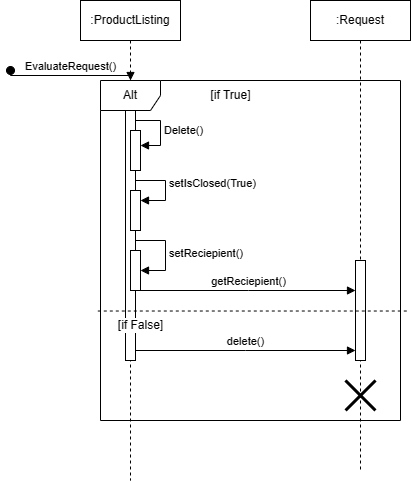

The diagram above was exported from draw.io. Its source (the exported page's mxGraphModel, read from the mxfile embedded in the PNG):
<mxGraphModel dx="1209" dy="735" grid="1" gridSize="10" guides="1" tooltips="1" connect="1" arrows="1" fold="1" page="1" pageScale="1" pageWidth="850" pageHeight="1100" math="0" shadow="0">
  <root>
    <mxCell id="0" />
    <mxCell id="1" parent="0" />
    <mxCell id="aM9ryv3xv72pqoxQDRHE-1" value=":ProductListing" style="shape=umlLifeline;perimeter=lifelinePerimeter;whiteSpace=wrap;html=1;container=0;dropTarget=0;collapsible=0;recursiveResize=0;outlineConnect=0;portConstraint=eastwest;newEdgeStyle={&quot;edgeStyle&quot;:&quot;elbowEdgeStyle&quot;,&quot;elbow&quot;:&quot;vertical&quot;,&quot;curved&quot;:0,&quot;rounded&quot;:0};" parent="1" vertex="1">
      <mxGeometry x="490" y="50" width="100" height="480" as="geometry" />
    </mxCell>
    <mxCell id="aM9ryv3xv72pqoxQDRHE-2" value="" style="html=1;points=[];perimeter=orthogonalPerimeter;outlineConnect=0;targetShapes=umlLifeline;portConstraint=eastwest;newEdgeStyle={&quot;edgeStyle&quot;:&quot;elbowEdgeStyle&quot;,&quot;elbow&quot;:&quot;vertical&quot;,&quot;curved&quot;:0,&quot;rounded&quot;:0};" parent="aM9ryv3xv72pqoxQDRHE-1" vertex="1">
      <mxGeometry x="45" y="80" width="10" height="280" as="geometry" />
    </mxCell>
    <mxCell id="aM9ryv3xv72pqoxQDRHE-3" value="EvaluateRequest()" style="html=1;verticalAlign=bottom;startArrow=oval;endArrow=block;startSize=8;edgeStyle=elbowEdgeStyle;elbow=vertical;curved=0;rounded=0;" parent="aM9ryv3xv72pqoxQDRHE-1" target="aM9ryv3xv72pqoxQDRHE-2" edge="1">
      <mxGeometry relative="1" as="geometry">
        <mxPoint x="-70" y="70" as="sourcePoint" />
      </mxGeometry>
    </mxCell>
    <mxCell id="uTRHJ6DT8DYk-wzD3I9j-3" value="" style="html=1;points=[];perimeter=orthogonalPerimeter;outlineConnect=0;targetShapes=umlLifeline;portConstraint=eastwest;newEdgeStyle={&quot;edgeStyle&quot;:&quot;elbowEdgeStyle&quot;,&quot;elbow&quot;:&quot;vertical&quot;,&quot;curved&quot;:0,&quot;rounded&quot;:0};" vertex="1" parent="aM9ryv3xv72pqoxQDRHE-1">
      <mxGeometry x="50" y="130" width="10" height="40" as="geometry" />
    </mxCell>
    <mxCell id="uTRHJ6DT8DYk-wzD3I9j-4" value="Delete()" style="html=1;align=left;spacingLeft=2;endArrow=block;rounded=0;edgeStyle=orthogonalEdgeStyle;curved=0;rounded=0;" edge="1" target="uTRHJ6DT8DYk-wzD3I9j-3" parent="aM9ryv3xv72pqoxQDRHE-1">
      <mxGeometry relative="1" as="geometry">
        <mxPoint x="55" y="120" as="sourcePoint" />
        <Array as="points">
          <mxPoint x="80" y="120" />
          <mxPoint x="80" y="145" />
        </Array>
      </mxGeometry>
    </mxCell>
    <mxCell id="uTRHJ6DT8DYk-wzD3I9j-5" value="" style="html=1;points=[];perimeter=orthogonalPerimeter;outlineConnect=0;targetShapes=umlLifeline;portConstraint=eastwest;newEdgeStyle={&quot;edgeStyle&quot;:&quot;elbowEdgeStyle&quot;,&quot;elbow&quot;:&quot;vertical&quot;,&quot;curved&quot;:0,&quot;rounded&quot;:0};" vertex="1" parent="aM9ryv3xv72pqoxQDRHE-1">
      <mxGeometry x="50" y="190" width="10" height="40" as="geometry" />
    </mxCell>
    <mxCell id="uTRHJ6DT8DYk-wzD3I9j-6" value="setIsClosed(True)" style="html=1;align=left;spacingLeft=2;endArrow=block;rounded=0;edgeStyle=orthogonalEdgeStyle;curved=0;rounded=0;" edge="1" target="uTRHJ6DT8DYk-wzD3I9j-5" parent="aM9ryv3xv72pqoxQDRHE-1">
      <mxGeometry relative="1" as="geometry">
        <mxPoint x="55" y="170" as="sourcePoint" />
        <Array as="points">
          <mxPoint x="55" y="180" />
          <mxPoint x="85" y="180" />
          <mxPoint x="85" y="200" />
        </Array>
      </mxGeometry>
    </mxCell>
    <mxCell id="uTRHJ6DT8DYk-wzD3I9j-7" value="" style="html=1;points=[];perimeter=orthogonalPerimeter;outlineConnect=0;targetShapes=umlLifeline;portConstraint=eastwest;newEdgeStyle={&quot;edgeStyle&quot;:&quot;elbowEdgeStyle&quot;,&quot;elbow&quot;:&quot;vertical&quot;,&quot;curved&quot;:0,&quot;rounded&quot;:0};" vertex="1" parent="aM9ryv3xv72pqoxQDRHE-1">
      <mxGeometry x="50" y="250" width="10" height="40" as="geometry" />
    </mxCell>
    <mxCell id="uTRHJ6DT8DYk-wzD3I9j-8" value="setReciepient()" style="html=1;align=left;spacingLeft=2;endArrow=block;rounded=0;edgeStyle=orthogonalEdgeStyle;curved=0;rounded=0;" edge="1" target="uTRHJ6DT8DYk-wzD3I9j-7" parent="aM9ryv3xv72pqoxQDRHE-1" source="aM9ryv3xv72pqoxQDRHE-2">
      <mxGeometry relative="1" as="geometry">
        <mxPoint x="-70" y="180" as="sourcePoint" />
        <Array as="points">
          <mxPoint x="85" y="240" />
          <mxPoint x="85" y="270" />
        </Array>
      </mxGeometry>
    </mxCell>
    <mxCell id="aM9ryv3xv72pqoxQDRHE-5" value=":Request" style="shape=umlLifeline;perimeter=lifelinePerimeter;whiteSpace=wrap;html=1;container=0;dropTarget=0;collapsible=0;recursiveResize=0;outlineConnect=0;portConstraint=eastwest;newEdgeStyle={&quot;edgeStyle&quot;:&quot;elbowEdgeStyle&quot;,&quot;elbow&quot;:&quot;vertical&quot;,&quot;curved&quot;:0,&quot;rounded&quot;:0};" parent="1" vertex="1">
      <mxGeometry x="720" y="50" width="100" height="470" as="geometry" />
    </mxCell>
    <mxCell id="uTRHJ6DT8DYk-wzD3I9j-12" value="" style="shape=umlDestroy;whiteSpace=wrap;html=1;strokeWidth=3;targetShapes=umlLifeline;" vertex="1" parent="aM9ryv3xv72pqoxQDRHE-5">
      <mxGeometry x="35" y="380" width="30" height="30" as="geometry" />
    </mxCell>
    <mxCell id="uTRHJ6DT8DYk-wzD3I9j-1" value="Alt" style="shape=umlFrame;whiteSpace=wrap;html=1;pointerEvents=0;" vertex="1" parent="1">
      <mxGeometry x="510" y="130" width="300" height="340" as="geometry" />
    </mxCell>
    <mxCell id="uTRHJ6DT8DYk-wzD3I9j-2" value="[if True]" style="text;html=1;align=center;verticalAlign=middle;resizable=0;points=[];autosize=1;strokeColor=none;fillColor=none;" vertex="1" parent="1">
      <mxGeometry x="610" y="130" width="60" height="30" as="geometry" />
    </mxCell>
    <mxCell id="aM9ryv3xv72pqoxQDRHE-6" value="" style="html=1;points=[];perimeter=orthogonalPerimeter;outlineConnect=0;targetShapes=umlLifeline;portConstraint=eastwest;newEdgeStyle={&quot;edgeStyle&quot;:&quot;elbowEdgeStyle&quot;,&quot;elbow&quot;:&quot;vertical&quot;,&quot;curved&quot;:0,&quot;rounded&quot;:0};" parent="1" vertex="1">
      <mxGeometry x="765" y="310" width="10" height="100" as="geometry" />
    </mxCell>
    <mxCell id="uTRHJ6DT8DYk-wzD3I9j-11" value="delete()" style="html=1;verticalAlign=bottom;endArrow=block;edgeStyle=elbowEdgeStyle;elbow=vertical;curved=0;rounded=0;" edge="1" parent="1" source="aM9ryv3xv72pqoxQDRHE-2" target="aM9ryv3xv72pqoxQDRHE-6">
      <mxGeometry width="80" relative="1" as="geometry">
        <mxPoint x="650" y="360" as="sourcePoint" />
        <mxPoint x="730" y="360" as="targetPoint" />
        <Array as="points">
          <mxPoint x="655" y="400" />
        </Array>
      </mxGeometry>
    </mxCell>
    <mxCell id="uTRHJ6DT8DYk-wzD3I9j-13" value="getReciepient()" style="html=1;verticalAlign=bottom;endArrow=block;edgeStyle=elbowEdgeStyle;elbow=vertical;curved=0;rounded=0;" edge="1" parent="1" source="uTRHJ6DT8DYk-wzD3I9j-7" target="aM9ryv3xv72pqoxQDRHE-6">
      <mxGeometry width="80" relative="1" as="geometry">
        <mxPoint x="650" y="360" as="sourcePoint" />
        <mxPoint x="730" y="360" as="targetPoint" />
        <Array as="points">
          <mxPoint x="658" y="340" />
        </Array>
      </mxGeometry>
    </mxCell>
    <mxCell id="uTRHJ6DT8DYk-wzD3I9j-14" value="" style="edgeStyle=none;orthogonalLoop=1;jettySize=auto;html=1;rounded=0;endArrow=none;endFill=0;dashed=1;exitX=-0.009;exitY=0.678;exitDx=0;exitDy=0;exitPerimeter=0;entryX=1.021;entryY=0.678;entryDx=0;entryDy=0;entryPerimeter=0;" edge="1" parent="1" source="uTRHJ6DT8DYk-wzD3I9j-1" target="uTRHJ6DT8DYk-wzD3I9j-1">
      <mxGeometry width="100" relative="1" as="geometry">
        <mxPoint x="480" y="360" as="sourcePoint" />
        <mxPoint x="850" y="370" as="targetPoint" />
        <Array as="points" />
      </mxGeometry>
    </mxCell>
    <mxCell id="uTRHJ6DT8DYk-wzD3I9j-15" value="[if False]" style="text;html=1;align=center;verticalAlign=middle;resizable=0;points=[];autosize=1;strokeColor=none;fillColor=none;labelBackgroundColor=default;" vertex="1" parent="1">
      <mxGeometry x="515" y="360" width="70" height="30" as="geometry" />
    </mxCell>
  </root>
</mxGraphModel>